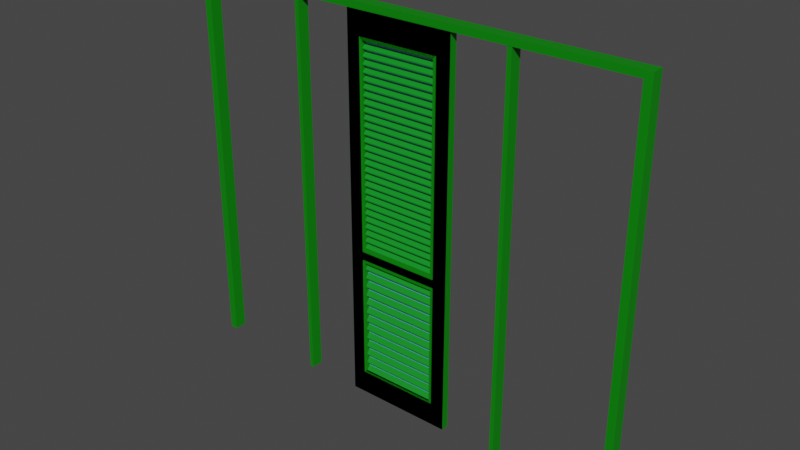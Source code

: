 # Source: puertas.blend  (saved by Blender 2.83.19; exported with 4.5.12 LTS)
import bpy
from mathutils import Matrix  # noqa: F401  (used for matrix-valued properties, if any)

bpy.ops.wm.read_factory_settings(use_empty=True)
scene = bpy.context.scene
scene.name = 'Scene'

# ---- collections
col_ventanillas = bpy.data.collections.new('ventanillas'); scene.collection.children.link(col_ventanillas)
col_cristales = bpy.data.collections.new('cristales'); scene.collection.children.link(col_cristales)
col_marco_3m = bpy.data.collections.new('marco-3m'); scene.collection.children.link(col_marco_3m)

# ---- materials (node trees are filled in below, after node groups)
mat_puerta_marco = bpy.data.materials.new('puerta_marco')
mat_puerta_marco.use_transparent_shadow = False
mat_puerta_ventanillas = bpy.data.materials.new('puerta_ventanillas')
mat_puerta_ventanillas.use_transparent_shadow = False
mat_puerta_cristal = bpy.data.materials.new('puerta_cristal')
mat_puerta_cristal.use_transparent_shadow = False

# ---- material node trees
mat_puerta_marco.use_nodes = True; mat_puerta_marco.node_tree.nodes.clear()
_N = mat_puerta_marco.node_tree.nodes; _L = mat_puerta_marco.node_tree.links
n0 = _N.new('ShaderNodeBsdfPrincipled'); n0.name = 'Principled BSDF'; n0.location = (10, 300)
n0.distribution = 'GGX'
n0.subsurface_method = 'BURLEY'
n0.inputs[0].default_value = (0.0003453, 0.233, 0.0001111, 1.0)
n0.inputs[3].default_value = 1.45
n0.inputs[27].default_value = (0.0, 0.0, 0.0, 1.0)
n0.inputs[28].default_value = 1.0
n1 = _N.new('ShaderNodeOutputMaterial'); n1.name = 'Material Output'; n1.location = (300, 300)
_L.new(n0.outputs[0], n1.inputs[0])
n1.is_active_output = True
mat_puerta_ventanillas.use_nodes = True; mat_puerta_ventanillas.node_tree.nodes.clear()
_N = mat_puerta_ventanillas.node_tree.nodes; _L = mat_puerta_ventanillas.node_tree.links
n0 = _N.new('ShaderNodeBsdfPrincipled'); n0.name = 'Principled BSDF'; n0.location = (10, 300)
n0.distribution = 'GGX'
n0.subsurface_method = 'BURLEY'
n0.inputs[0].default_value = (0.00406, 0.281, 0.01733, 1.0)
n0.inputs[3].default_value = 1.45
n0.inputs[27].default_value = (0.0, 0.0, 0.0, 1.0)
n0.inputs[28].default_value = 1.0
n1 = _N.new('ShaderNodeOutputMaterial'); n1.name = 'Material Output'; n1.location = (300, 300)
_L.new(n0.outputs[0], n1.inputs[0])
n1.is_active_output = True
mat_puerta_cristal.use_nodes = True; mat_puerta_cristal.node_tree.nodes.clear()
_N = mat_puerta_cristal.node_tree.nodes; _L = mat_puerta_cristal.node_tree.links
n0 = _N.new('ShaderNodeBsdfPrincipled'); n0.name = 'Principled BSDF'; n0.location = (10, 300)
n0.distribution = 'GGX'
n0.subsurface_method = 'BURLEY'
n0.inputs[0].default_value = (0.1866, 0.5645, 1.0, 1.0)
n0.inputs[3].default_value = 1.45
n0.inputs[27].default_value = (0.0, 0.0, 0.0, 1.0)
n0.inputs[28].default_value = 1.0
n1 = _N.new('ShaderNodeOutputMaterial'); n1.name = 'Material Output'; n1.location = (300, 300)
_L.new(n0.outputs[0], n1.inputs[0])
n1.is_active_output = True

# ---- world
world_world = bpy.data.worlds.new('World'); scene.world = world_world
world_world.use_nodes = True; world_world.node_tree.nodes.clear()
_N = world_world.node_tree.nodes; _L = world_world.node_tree.links
n0 = _N.new('ShaderNodeOutputWorld'); n0.name = 'World Output'; n0.location = (300, 300)
n1 = _N.new('ShaderNodeBackground'); n1.name = 'Background'; n1.location = (10, 300)
n1.inputs[0].default_value = (0.05088, 0.05088, 0.05088, 1.0)
_L.new(n1.outputs[0], n0.inputs[0])
n0.is_active_output = True
world_world.color = (0.05088, 0.05088, 0.05088)
world_world.use_sun_shadow = False
world_world.sun_shadow_jitter_overblur = 0.0

# ---- meshes
me_cube_001 = bpy.data.meshes.new('Cube.001')
me_cube_001.from_pydata([(-0.355, -0.02515, 0.0), (-0.355, -0.02515, 2.504), (-0.355, 0.02515, 0.0), (-0.355, 0.02515, 2.504), (0.0, 0.0315, 2.333), (0.0, 0.03113, 0.1687), (0.0, 0.03113, 0.9471), (0.0, 0.0315, 1.04), (0.0, 0.03242, 1.021), (0.0, 0.03242, 2.352), (0.0, 0.03242, 0.1551), (0.0, 0.03242, 0.9607), (-0.2639, 0.02515, 0.9607), (-0.2639, -0.02515, 0.9607), (-0.2639, 0.02515, 0.1551), (-0.2639, -0.02515, 0.1551), (0.0, -0.03054, 1.04), (0.0, -0.03017, 0.9471), (0.0, -0.03054, 2.333), (0.0, -0.03146, 2.352), (-0.2639, -0.02515, 2.352), (-0.2639, 0.02515, 2.352), (-0.2639, -0.02515, 1.021), (-0.2639, 0.02515, 1.021), (0.0, -0.03146, 1.021), (0.0, -0.03017, 0.1687), (0.0, -0.03146, 0.1551), (0.0, -0.03146, 0.9607), (-0.2503, -0.02386, 0.9471), (-0.2503, -0.02386, 0.1687), (-0.2503, 0.02386, 0.9471), (-0.2503, 0.02386, 0.1687), (0.0, 0.02423, 1.04), (0.0, 0.02423, 2.333), (0.0, -0.02423, 2.333), (0.0, -0.02423, 1.04), (-0.248, -0.02423, 1.04), (-0.248, -0.02423, 2.333), (-0.248, 0.02423, 2.333), (-0.248, 0.02423, 1.04), (0.0, 0.02386, 0.1687), (0.0, 0.02386, 0.9471), (-0.2639, -0.03146, 0.9607), (-0.2639, -0.03146, 0.1551), (0.0, -0.02386, 0.1687), (-0.2503, -0.03017, 0.1687), (0.0, -0.02386, 0.9471), (0.0, 0.02515, 1.021), (0.0, -0.02515, 1.021), (-0.2639, -0.03146, 1.021), (-0.2639, -0.03146, 2.352), (0.0, 0.02515, 2.352), (-0.248, -0.03054, 2.333), (-0.2503, -0.03017, 0.9471), (0.0, -0.02515, 2.352), (-0.248, -0.03054, 1.04), (0.0, -0.02515, 0.1551), (0.0, 0.02515, 0.1551), (-0.2639, 0.03242, 0.9607), (-0.2639, 0.03242, 0.1551), (0.0, -0.02515, 0.9607), (0.0, 0.02515, 0.9607), (-0.2639, 0.03242, 2.352), (-0.2639, 0.03242, 1.021), (0.0, 0.02515, 2.504), (-0.248, 0.0315, 1.04), (0.0, 0.02515, 0.0), (0.0, -0.02515, 2.504), (-0.2503, 0.03113, 0.9471), (-0.2503, 0.03113, 0.1687), (0.0, -0.02515, 0.0), (-0.248, 0.0315, 2.333)], [], [(0, 2, 3, 1), (15, 43, 26, 56), (2, 0, 70, 66), (45, 29, 44, 25), (14, 59, 58, 12), (13, 42, 43, 15), (1, 3, 64, 67), (29, 45, 53, 28), (3, 21, 51, 64), (20, 50, 49, 22), (22, 49, 24, 48), (30, 68, 69, 31), (28, 53, 17, 46), (23, 12, 61, 47), (1, 20, 22, 13, 15, 0), (55, 36, 35, 16), (50, 20, 54, 19), (53, 42, 27, 17), (13, 22, 48, 60), (21, 62, 9, 51), (12, 23, 21, 3, 2, 14), (52, 50, 19, 18), (38, 37, 34, 33), (29, 28, 30, 31), (43, 45, 25, 26), (23, 63, 62, 21), (59, 14, 57, 10), (62, 71, 4, 9), (36, 37, 38, 39), (65, 63, 8, 7), (69, 59, 10, 5), (63, 23, 47, 8), (71, 38, 33, 4), (36, 39, 32, 35), (42, 53, 45, 43), (50, 52, 55, 49), (36, 55, 52, 37), (58, 68, 6, 11), (31, 69, 5, 40), (42, 13, 60, 27), (12, 58, 11, 61), (39, 65, 7, 32), (41, 30, 28, 46), (59, 69, 68, 58), (63, 65, 71, 62), (20, 1, 67, 54), (38, 71, 65, 39), (29, 31, 40, 44), (68, 30, 41, 6), (49, 55, 16, 24), (37, 52, 18, 34), (57, 14, 2, 66), (70, 0, 15, 56)])
_uv = me_cube_001.uv_layers.new(name='UVMap')
_uv.uv.foreach_set('vector', [0.375, 0.0, 0.375, 0.25, 0.625, 0.25, 0.625, 0.0, 0.375, 0.1132, 0.375, 0.1132, 0.375, 0.1132, 0.375, 0.1132, 0.375, 0.25, 0.375, 0.0, 0.375, 0.0, 0.375, 0.25, 0.375, 0.1132, 0.375, 0.1132, 0.375, 0.1132, 0.375, 0.1132, 0.375, 0.1368, 0.375, 0.1368, 0.625, 0.1368, 0.625, 0.1368, 0.625, 0.1132, 0.625, 0.1132, 0.375, 0.1132, 0.375, 0.1132, 0.625, 0.0, 0.625, 0.25, 0.625, 0.25, 0.625, 0.0, 0.375, 0.1132, 0.375, 0.1132, 0.625, 0.1132, 0.625, 0.1132, 0.625, 0.25, 0.625, 0.1368, 0.625, 0.1368, 0.625, 0.25, 0.625, 0.1132, 0.625, 0.1132, 0.375, 0.1132, 0.375, 0.1132, 0.375, 0.1132, 0.375, 0.1132, 0.375, 0.1132, 0.375, 0.1132, 0.625, 0.1368, 0.625, 0.1368, 0.375, 0.1368, 0.375, 0.1368, 0.625, 0.1132, 0.625, 0.1132, 0.625, 0.1132, 0.625, 0.1132, 0.375, 0.1368, 0.625, 0.1368, 0.625, 0.1368, 0.375, 0.1368, 0.625, 0.0, 0.625, 0.1132, 0.375, 0.1132, 0.625, 0.1132, 0.375, 0.1132, 0.125, 0.75, 0.375, 0.1132, 0.375, 0.1132, 0.375, 0.1132, 0.375, 0.1132, 0.625, 0.1132, 0.625, 0.1132, 0.625, 0.1132, 0.625, 0.1132, 0.625, 0.1132, 0.625, 0.1132, 0.625, 0.1132, 0.625, 0.1132, 0.625, 0.1132, 0.375, 0.1132, 0.375, 0.1132, 0.625, 0.1132, 0.625, 0.1368, 0.625, 0.1368, 0.625, 0.1368, 0.625, 0.1368, 0.625, 0.1368, 0.375, 0.1368, 0.625, 0.1368, 0.625, 0.25, 0.125, 0.5, 0.375, 0.1368, 0.625, 0.1132, 0.625, 0.1132, 0.625, 0.1132, 0.625, 0.1132, 0.625, 0.1368, 0.625, 0.1132, 0.625, 0.1132, 0.625, 0.1368, 0.375, 0.1132, 0.625, 0.1132, 0.625, 0.1368, 0.375, 0.1368, 0.375, 0.1132, 0.375, 0.1132, 0.375, 0.1132, 0.375, 0.1132, 0.375, 0.1368, 0.375, 0.1368, 0.625, 0.1368, 0.625, 0.1368, 0.375, 0.1368, 0.375, 0.1368, 0.375, 0.1368, 0.375, 0.1368, 0.625, 0.1368, 0.625, 0.1368, 0.625, 0.1368, 0.625, 0.1368, 0.375, 0.1132, 0.625, 0.1132, 0.625, 0.1368, 0.375, 0.1368, 0.375, 0.1368, 0.375, 0.1368, 0.375, 0.1368, 0.375, 0.1368, 0.375, 0.1368, 0.375, 0.1368, 0.375, 0.1368, 0.375, 0.1368, 0.375, 0.1368, 0.375, 0.1368, 0.375, 0.1368, 0.375, 0.1368, 0.625, 0.1368, 0.625, 0.1368, 0.625, 0.1368, 0.625, 0.1368, 0.375, 0.1132, 0.375, 0.1368, 0.375, 0.1368, 0.375, 0.1132, 0.625, 0.1132, 0.625, 0.1132, 0.375, 0.1132, 0.375, 0.1132, 0.625, 0.1132, 0.625, 0.1132, 0.375, 0.1132, 0.375, 0.1132, 0.375, 0.1132, 0.375, 0.1132, 0.625, 0.1132, 0.625, 0.1132, 0.625, 0.1368, 0.625, 0.1368, 0.625, 0.1368, 0.625, 0.1368, 0.375, 0.1368, 0.375, 0.1368, 0.375, 0.1368, 0.375, 0.1368, 0.625, 0.1132, 0.625, 0.1132, 0.625, 0.1132, 0.625, 0.1132, 0.625, 0.1368, 0.625, 0.1368, 0.625, 0.1368, 0.625, 0.1368, 0.375, 0.1368, 0.375, 0.1368, 0.375, 0.1368, 0.375, 0.1368, 0.625, 0.1368, 0.625, 0.1368, 0.625, 0.1132, 0.625, 0.1132, 0.375, 0.1368, 0.375, 0.1368, 0.625, 0.1368, 0.625, 0.1368, 0.375, 0.1368, 0.375, 0.1368, 0.625, 0.1368, 0.625, 0.1368, 0.625, 0.1132, 0.625, 0.0, 0.625, 0.0, 0.625, 0.1132, 0.625, 0.1368, 0.625, 0.1368, 0.375, 0.1368, 0.375, 0.1368, 0.375, 0.1132, 0.375, 0.1368, 0.375, 0.1368, 0.375, 0.1132, 0.625, 0.1368, 0.625, 0.1368, 0.625, 0.1368, 0.625, 0.1368, 0.375, 0.1132, 0.375, 0.1132, 0.375, 0.1132, 0.375, 0.1132, 0.625, 0.1132, 0.625, 0.1132, 0.625, 0.1132, 0.625, 0.1132, 0.375, 0.1368, 0.375, 0.1368, 0.375, 0.25, 0.375, 0.25, 0.375, 0.0, 0.125, 0.75, 0.375, 0.1132, 0.375, 0.1132])
me_cube_001.materials.append(mat_puerta_marco)
me_cube_001.use_remesh_fix_poles = True
me_cube_001.use_remesh_preserve_attributes = False
me_cube_001.use_mirror_vertex_groups = False
me_cube_001.update()
me_plane = bpy.data.meshes.new('Plane')
me_plane.from_pydata([(-0.2584, -0.01969, -0.02415), (0.2584, -0.01969, -0.02415), (-0.2584, 0.01617, 0.02389), (0.2584, 0.01617, 0.02389), (-0.2584, -0.01809, -0.03154), (0.2584, -0.01809, -0.03154), (-0.2584, 0.02162, 0.02184), (0.2584, 0.02162, 0.02184)], [], [(0, 1, 3, 2), (1, 0, 4, 5), (2, 3, 7, 6)])
_uv = me_plane.uv_layers.new(name='UVMap')
_uv.uv.foreach_set('vector', [0.0, 0.0, 1.0, 0.0, 1.0, 1.0, 0.0, 1.0, 1.0, 0.0, 0.0, 0.0, 0.0, 0.0, 1.0, 0.0, 0.0, 1.0, 1.0, 1.0, 1.0, 1.0, 0.0, 1.0])
me_plane.materials.append(mat_puerta_ventanillas)
me_plane.use_remesh_fix_poles = True
me_plane.use_remesh_preserve_attributes = False
me_plane.use_mirror_vertex_groups = False
me_plane.update()
me_plane_001 = bpy.data.meshes.new('Plane.001')
me_plane_001.from_pydata([(-0.2552, -0.02241, -0.01733), (0.2552, -0.02241, -0.01733), (-0.2552, 0.01962, 0.0174), (0.2552, 0.01962, 0.0174), (-0.2552, -0.02188, -0.02433), (0.2552, -0.02188, -0.02433), (-0.2552, 0.02467, 0.01429), (0.2552, 0.02467, 0.01429)], [], [(0, 1, 3, 2), (1, 0, 4, 5), (2, 3, 7, 6)])
_uv = me_plane_001.uv_layers.new(name='UVMap')
_uv.uv.foreach_set('vector', [0.0, 0.0, 1.0, 0.0, 1.0, 1.0, 0.0, 1.0, 1.0, 0.0, 0.0, 0.0, 0.0, 0.0, 1.0, 0.0, 0.0, 1.0, 1.0, 1.0, 1.0, 1.0, 0.0, 1.0])
me_plane_001.materials.append(mat_puerta_ventanillas)
me_plane_001.use_remesh_fix_poles = True
me_plane_001.use_remesh_preserve_attributes = False
me_plane_001.use_mirror_vertex_groups = False
me_plane_001.update()
me_cube_002 = bpy.data.meshes.new('Cube.002')
me_cube_002.from_pydata([(-0.3553, -0.02515, 0.0), (-0.3553, -0.02515, 2.504), (-0.3553, 0.02515, 0.0), (-0.3553, 0.02515, 2.504), (0.0, 0.0315, 2.333), (0.0, 0.03113, 0.1687), (0.0, 0.03113, 0.9448), (0.0, 0.0315, 1.038), (0.0, 0.03242, 1.019), (0.0, 0.03242, 2.352), (0.0, 0.03242, 0.1551), (0.0, 0.03242, 0.9584), (-0.2643, 0.02515, 0.9584), (-0.2643, -0.02515, 0.9584), (-0.2643, 0.02515, 0.1551), (-0.2643, -0.02515, 0.1551), (0.0, -0.03054, 1.038), (0.0, -0.03017, 0.9448), (0.0, -0.03054, 2.333), (0.0, -0.03146, 2.352), (-0.2643, -0.02515, 2.352), (-0.2643, 0.02515, 2.352), (-0.2643, -0.02515, 1.019), (-0.2643, 0.02515, 1.019), (0.0, -0.03146, 1.019), (0.0, -0.03017, 0.1687), (0.0, -0.03146, 0.1551), (0.0, -0.03146, 0.9584), (-0.2507, -0.02386, 0.9448), (-0.2507, -0.02386, 0.1687), (-0.2507, 0.02386, 0.9448), (-0.2507, 0.02386, 0.1687), (0.0, 0.02423, 1.038), (0.0, 0.02423, 2.333), (0.0, -0.02423, 2.333), (0.0, -0.02423, 1.038), (-0.2484, -0.02423, 1.038), (-0.2484, -0.02423, 2.333), (-0.2484, 0.02423, 2.333), (-0.2484, 0.02423, 1.038), (0.0, 0.02386, 0.1687), (0.0, 0.02386, 0.9448), (-0.2643, -0.03146, 0.9584), (-0.2643, -0.03146, 0.1551), (0.0, -0.02386, 0.1687), (-0.2507, -0.03017, 0.1687), (0.0, -0.02386, 0.9448), (0.0, 0.02515, 1.019), (0.0, -0.02515, 1.019), (-0.2643, -0.03146, 1.019), (-0.2643, -0.03146, 2.352), (0.0, 0.02515, 2.352), (-0.2484, -0.03054, 2.333), (-0.2507, -0.03017, 0.9448), (0.0, -0.02515, 2.352), (-0.2484, -0.03054, 1.038), (0.0, -0.02515, 0.1551), (0.0, 0.02515, 0.1551), (-0.2643, 0.03242, 0.9584), (-0.2643, 0.03242, 0.1551), (0.0, -0.02515, 0.9584), (0.0, 0.02515, 0.9584), (-0.2643, 0.03242, 2.352), (-0.2643, 0.03242, 1.019), (0.0, 0.02515, 2.504), (-0.2484, 0.0315, 1.038), (0.0, 0.02515, 0.0), (0.0, -0.02515, 2.504), (-0.2507, 0.03113, 0.9448), (-0.2507, 0.03113, 0.1687), (0.0, -0.02515, 0.0), (-0.2484, 0.0315, 2.333)], [], [(0, 2, 3, 1), (15, 43, 26, 56), (2, 0, 70, 66), (45, 29, 44, 25), (14, 59, 58, 12), (13, 42, 43, 15), (1, 3, 64, 67), (29, 45, 53, 28), (3, 21, 51, 64), (20, 50, 49, 22), (22, 49, 24, 48), (30, 68, 69, 31), (28, 53, 17, 46), (23, 12, 61, 47), (1, 20, 22, 13, 15, 0), (55, 36, 35, 16), (50, 20, 54, 19), (53, 42, 27, 17), (13, 22, 48, 60), (21, 62, 9, 51), (12, 23, 21, 3, 2, 14), (52, 50, 19, 18), (38, 37, 34, 33), (29, 28, 30, 31), (43, 45, 25, 26), (23, 63, 62, 21), (59, 14, 57, 10), (62, 71, 4, 9), (36, 37, 38, 39), (65, 63, 8, 7), (69, 59, 10, 5), (63, 23, 47, 8), (71, 38, 33, 4), (36, 39, 32, 35), (42, 53, 45, 43), (50, 52, 55, 49), (36, 55, 52, 37), (58, 68, 6, 11), (31, 69, 5, 40), (42, 13, 60, 27), (12, 58, 11, 61), (39, 65, 7, 32), (41, 30, 28, 46), (59, 69, 68, 58), (63, 65, 71, 62), (20, 1, 67, 54), (38, 71, 65, 39), (29, 31, 40, 44), (68, 30, 41, 6), (49, 55, 16, 24), (37, 52, 18, 34), (57, 14, 2, 66), (70, 0, 15, 56)])
_uv = me_cube_002.uv_layers.new(name='UVMap')
_uv.uv.foreach_set('vector', [0.375, 0.0, 0.375, 0.25, 0.625, 0.25, 0.625, 0.0, 0.375, 0.1132, 0.375, 0.1132, 0.375, 0.1132, 0.375, 0.1132, 0.375, 0.25, 0.375, 0.0, 0.375, 0.0, 0.375, 0.25, 0.375, 0.1132, 0.375, 0.1132, 0.375, 0.1132, 0.375, 0.1132, 0.375, 0.1368, 0.375, 0.1368, 0.625, 0.1368, 0.625, 0.1368, 0.625, 0.1132, 0.625, 0.1132, 0.375, 0.1132, 0.375, 0.1132, 0.625, 0.0, 0.625, 0.25, 0.625, 0.25, 0.625, 0.0, 0.375, 0.1132, 0.375, 0.1132, 0.625, 0.1132, 0.625, 0.1132, 0.625, 0.25, 0.625, 0.1368, 0.625, 0.1368, 0.625, 0.25, 0.625, 0.1132, 0.625, 0.1132, 0.375, 0.1132, 0.375, 0.1132, 0.375, 0.1132, 0.375, 0.1132, 0.375, 0.1132, 0.375, 0.1132, 0.625, 0.1368, 0.625, 0.1368, 0.375, 0.1368, 0.375, 0.1368, 0.625, 0.1132, 0.625, 0.1132, 0.625, 0.1132, 0.625, 0.1132, 0.375, 0.1368, 0.625, 0.1368, 0.625, 0.1368, 0.375, 0.1368, 0.625, 0.0, 0.625, 0.1132, 0.375, 0.1132, 0.625, 0.1132, 0.375, 0.1132, 0.125, 0.75, 0.375, 0.1132, 0.375, 0.1132, 0.375, 0.1132, 0.375, 0.1132, 0.625, 0.1132, 0.625, 0.1132, 0.625, 0.1132, 0.625, 0.1132, 0.625, 0.1132, 0.625, 0.1132, 0.625, 0.1132, 0.625, 0.1132, 0.625, 0.1132, 0.375, 0.1132, 0.375, 0.1132, 0.625, 0.1132, 0.625, 0.1368, 0.625, 0.1368, 0.625, 0.1368, 0.625, 0.1368, 0.625, 0.1368, 0.375, 0.1368, 0.625, 0.1368, 0.625, 0.25, 0.125, 0.5, 0.375, 0.1368, 0.625, 0.1132, 0.625, 0.1132, 0.625, 0.1132, 0.625, 0.1132, 0.625, 0.1368, 0.625, 0.1132, 0.625, 0.1132, 0.625, 0.1368, 0.375, 0.1132, 0.625, 0.1132, 0.625, 0.1368, 0.375, 0.1368, 0.375, 0.1132, 0.375, 0.1132, 0.375, 0.1132, 0.375, 0.1132, 0.375, 0.1368, 0.375, 0.1368, 0.625, 0.1368, 0.625, 0.1368, 0.375, 0.1368, 0.375, 0.1368, 0.375, 0.1368, 0.375, 0.1368, 0.625, 0.1368, 0.625, 0.1368, 0.625, 0.1368, 0.625, 0.1368, 0.375, 0.1132, 0.625, 0.1132, 0.625, 0.1368, 0.375, 0.1368, 0.375, 0.1368, 0.375, 0.1368, 0.375, 0.1368, 0.375, 0.1368, 0.375, 0.1368, 0.375, 0.1368, 0.375, 0.1368, 0.375, 0.1368, 0.375, 0.1368, 0.375, 0.1368, 0.375, 0.1368, 0.375, 0.1368, 0.625, 0.1368, 0.625, 0.1368, 0.625, 0.1368, 0.625, 0.1368, 0.375, 0.1132, 0.375, 0.1368, 0.375, 0.1368, 0.375, 0.1132, 0.625, 0.1132, 0.625, 0.1132, 0.375, 0.1132, 0.375, 0.1132, 0.625, 0.1132, 0.625, 0.1132, 0.375, 0.1132, 0.375, 0.1132, 0.375, 0.1132, 0.375, 0.1132, 0.625, 0.1132, 0.625, 0.1132, 0.625, 0.1368, 0.625, 0.1368, 0.625, 0.1368, 0.625, 0.1368, 0.375, 0.1368, 0.375, 0.1368, 0.375, 0.1368, 0.375, 0.1368, 0.625, 0.1132, 0.625, 0.1132, 0.625, 0.1132, 0.625, 0.1132, 0.625, 0.1368, 0.625, 0.1368, 0.625, 0.1368, 0.625, 0.1368, 0.375, 0.1368, 0.375, 0.1368, 0.375, 0.1368, 0.375, 0.1368, 0.625, 0.1368, 0.625, 0.1368, 0.625, 0.1132, 0.625, 0.1132, 0.375, 0.1368, 0.375, 0.1368, 0.625, 0.1368, 0.625, 0.1368, 0.375, 0.1368, 0.375, 0.1368, 0.625, 0.1368, 0.625, 0.1368, 0.625, 0.1132, 0.625, 0.0, 0.625, 0.0, 0.625, 0.1132, 0.625, 0.1368, 0.625, 0.1368, 0.375, 0.1368, 0.375, 0.1368, 0.375, 0.1132, 0.375, 0.1368, 0.375, 0.1368, 0.375, 0.1132, 0.625, 0.1368, 0.625, 0.1368, 0.625, 0.1368, 0.625, 0.1368, 0.375, 0.1132, 0.375, 0.1132, 0.375, 0.1132, 0.375, 0.1132, 0.625, 0.1132, 0.625, 0.1132, 0.625, 0.1132, 0.625, 0.1132, 0.375, 0.1368, 0.375, 0.1368, 0.375, 0.25, 0.375, 0.25, 0.375, 0.0, 0.125, 0.75, 0.375, 0.1132, 0.375, 0.1132])
me_cube_002.materials.append(mat_puerta_marco)
me_cube_002.use_remesh_fix_poles = True
me_cube_002.use_remesh_preserve_attributes = False
me_cube_002.use_mirror_vertex_groups = False
me_cube_002.update()
me_plane_004 = bpy.data.meshes.new('Plane.004')
me_plane_004.from_pydata([(-0.2574, -0.2595, -1.134e-09), (0.2828, -0.2595, -1.134e-09), (-0.2574, 0.541, -1.117e-08), (0.2828, 0.541, -1.117e-08)], [], [(0, 1, 3, 2)])
_uv = me_plane_004.uv_layers.new(name='UVMap')
_uv.uv.foreach_set('vector', [0.0, 0.0, 1.0, 0.0, 1.0, 1.0, 0.0, 1.0])
me_plane_004.materials.append(mat_puerta_cristal)
me_plane_004.use_remesh_fix_poles = True
me_plane_004.use_remesh_preserve_attributes = False
me_plane_004.use_mirror_vertex_groups = False
me_plane_004.update()
me_plane_005 = bpy.data.meshes.new('Plane.005')
me_plane_005.from_pydata([(-0.2542, -0.7298, 1.943e-08), (0.2755, -0.7298, 1.943e-08), (-0.2701, 0.6064, -1.403e-08), (0.2775, 0.6064, -1.403e-08)], [], [(0, 1, 3, 2)])
_uv = me_plane_005.uv_layers.new(name='UVMap')
_uv.uv.foreach_set('vector', [0.0, 0.0, 1.0, 0.0, 1.0, 1.0, 0.0, 1.0])
me_plane_005.materials.append(mat_puerta_cristal)
me_plane_005.use_remesh_fix_poles = True
me_plane_005.use_remesh_preserve_attributes = False
me_plane_005.use_mirror_vertex_groups = False
me_plane_005.update()
me_cube = bpy.data.meshes.new('Cube')
me_cube.from_pydata([(-1.505, -0.03991, 0.0004699), (-1.505, -0.03991, 2.504), (-1.505, 0.03991, 0.0004699), (-1.505, 0.03991, 2.504), (-1.455, -0.03991, 0.0004699), (-1.455, -0.03991, 2.504), (-1.455, 0.03991, 0.0004699), (-1.455, 0.03991, 2.504), (-1.505, -0.03991, 2.547), (-1.505, 0.03991, 2.547), (-1.455, -0.03991, 2.547), (-1.455, 0.03991, 2.547), (0.0, -0.03991, 2.504), (0.0, 0.03991, 2.504), (0.0, -0.03991, 2.547), (0.0, 0.03991, 2.547), (-0.7399, -0.03871, 7.379e-05), (-0.7399, -0.03871, 2.507), (-0.7399, 0.03828, 7.379e-05), (-0.7399, 0.03828, 2.507), (-0.7125, -0.03871, 7.379e-05), (-0.7125, -0.03871, 2.507), (-0.7125, 0.03828, 7.379e-05), (-0.7125, 0.03828, 2.507)], [], [(0, 1, 3, 2), (2, 3, 7, 6), (6, 7, 5, 4), (4, 5, 1, 0), (2, 6, 4, 0), (3, 1, 8, 9), (11, 9, 8, 10), (1, 5, 10, 8), (7, 3, 9, 11), (10, 5, 12, 14), (11, 10, 14, 15), (5, 7, 13, 12), (7, 11, 15, 13), (16, 17, 19, 18), (18, 19, 23, 22), (22, 23, 21, 20), (20, 21, 17, 16)])
_uv = me_cube.uv_layers.new(name='UVMap')
_uv.uv.foreach_set('vector', [0.375, 0.0, 0.625, 0.0, 0.625, 0.25, 0.375, 0.25, 0.375, 0.25, 0.625, 0.25, 0.625, 0.5, 0.375, 0.5, 0.375, 0.5, 0.625, 0.5, 0.625, 0.75, 0.375, 0.75, 0.375, 0.75, 0.625, 0.75, 0.625, 1.0, 0.375, 1.0, 0.125, 0.5, 0.375, 0.5, 0.375, 0.75, 0.125, 0.75, 0.625, 0.25, 0.625, 0.0, 0.625, 0.0, 0.625, 0.25, 0.625, 0.5, 0.875, 0.5, 0.875, 0.75, 0.625, 0.75, 0.625, 1.0, 0.625, 0.75, 0.625, 0.75, 0.625, 1.0, 0.625, 0.5, 0.625, 0.25, 0.625, 0.25, 0.625, 0.5, 0.625, 0.75, 0.625, 0.75, 0.625, 0.75, 0.625, 0.75, 0.625, 0.5, 0.625, 0.75, 0.625, 0.75, 0.625, 0.5, 0.625, 0.75, 0.625, 0.5, 0.625, 0.5, 0.625, 0.75, 0.625, 0.5, 0.625, 0.5, 0.625, 0.5, 0.625, 0.5, 0.375, 0.0, 0.625, 0.0, 0.625, 0.25, 0.375, 0.25, 0.375, 0.25, 0.625, 0.25, 0.625, 0.5, 0.375, 0.5, 0.375, 0.5, 0.625, 0.5, 0.625, 0.75, 0.375, 0.75, 0.375, 0.75, 0.625, 0.75, 0.625, 1.0, 0.375, 1.0])
me_cube.materials.append(mat_puerta_marco)
me_cube.use_remesh_fix_poles = True
me_cube.use_remesh_preserve_attributes = False
me_cube.use_mirror_vertex_groups = False
me_cube.update()

# ---- objects
ob_cube = bpy.data.objects.new('Cube', me_cube_001)
ob_plane = bpy.data.objects.new('Plane', me_plane)
ob_plane_001 = bpy.data.objects.new('Plane.001', me_plane_001)
ob_cube_001 = bpy.data.objects.new('Cube.001', me_cube_002)
ob_plane_002 = bpy.data.objects.new('Plane.002', me_plane_004)
ob_plane_003 = bpy.data.objects.new('Plane.003', me_plane_005)
ob_cube_002 = bpy.data.objects.new('Cube.002', me_cube)

# ---- transforms, parenting, visibility, modifiers, constraints
ob_cube.location = (0.0, 0.0, 0.0)
ob_cube.lineart.crease_threshold = 0.0
_m = ob_cube.modifiers.new('Mirror', 'MIRROR')
_m.use_clip = True
ob_plane.location = (0.001917, -3.725e-09, 0.1924)
ob_plane.lineart.crease_threshold = 0.0
_m = ob_plane.modifiers.new('Array', 'ARRAY')
_m.count = 13
_m.constant_offset_displace = (0.0, 0.0, 0.0)
_m.relative_offset_displace = (0.0, 0.0, 1.1)
ob_plane_001.location = (-0.0003764, -3.725e-09, 1.066)
ob_plane_001.lineart.crease_threshold = 0.0
_m = ob_plane_001.modifiers.new('Array', 'ARRAY')
_m.count = 28
_m.constant_offset_displace = (0.0, 0.0, 0.0)
_m.relative_offset_displace = (0.0, 0.0, 1.1)
ob_cube_001.location = (0.0, 0.0, 0.0)
ob_cube_001.lineart.crease_threshold = 0.0
_m = ob_cube_001.modifiers.new('Mirror', 'MIRROR')
_m.use_clip = True
ob_plane_002.location = (-0.01358, 0.002473, 0.4206)
ob_plane_002.rotation_euler = (1.571, -0.0, 0.0)
ob_plane_002.lineart.crease_threshold = 0.0
ob_plane_003.location = (-0.009451, 0.002473, 1.75)
ob_plane_003.rotation_euler = (1.571, -0.0, 0.0)
ob_plane_003.lineart.crease_threshold = 0.0
ob_cube_002.location = (0.0, 0.0, 0.0)
ob_cube_002.lineart.crease_threshold = 0.0
_m = ob_cube_002.modifiers.new('Mirror', 'MIRROR')
_m.use_clip = True

# ---- collection membership
col_ventanillas.objects.link(ob_cube)
col_ventanillas.objects.link(ob_plane)
col_ventanillas.objects.link(ob_plane_001)
col_cristales.objects.link(ob_cube_001)
col_cristales.objects.link(ob_plane_002)
col_cristales.objects.link(ob_plane_003)
col_marco_3m.objects.link(ob_cube_002)

# ---- scene / render settings (as saved in the file)
scene.frame_start = 1; scene.frame_end = 250; scene.frame_set(1)
scene.render.engine = 'BLENDER_EEVEE_NEXT'
scene.cycles.use_denoising = False
scene.cycles.samples = 128
scene.cycles.sampling_pattern = 'TABULATED_SOBOL'
scene.cycles.use_adaptive_sampling = False
scene.cycles.use_light_tree = False
scene.view_settings.view_transform = 'Filmic'
bpy.context.view_layer.update()

# ---- added for rendering (the .blend has no active camera and no usable light): camera, sun
cam_auto = bpy.data.cameras.new('AutoCamera')
cam_auto.lens = 50.0
cam_auto.sensor_width = 36.0
cam_auto.clip_end = 1000.0
ob_auto_camera = bpy.data.objects.new('AutoCamera', cam_auto)
scene.collection.objects.link(ob_auto_camera)
ob_auto_camera.location = (3.64825, -4.3779, 4.19204)
ob_auto_camera.rotation_euler = (1.09748, -7.21219e-08, 0.694738)
scene.camera = ob_auto_camera
light_auto_sun = bpy.data.lights.new('AutoSun', 'SUN')
light_auto_sun.energy = 3.0
light_auto_sun.angle = 0.0523599
ob_auto_sun = bpy.data.objects.new('AutoSun', light_auto_sun)
scene.collection.objects.link(ob_auto_sun)
ob_auto_sun.rotation_euler = (0.872665, 0.174533, 0.523599)
bpy.context.view_layer.update()
